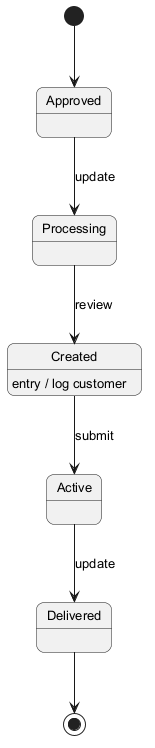

The diagram above was rendered by PlantUML. Its source (embedded in the PNG):
@startuml
skinparam backgroundColor #FFFFFF
skinparam roundCorner 15
skinparam defaultFontSize 13
[*] --> Approved
Approved --> Processing : update
Processing --> Created : review
Created --> Active : submit
Created : entry / log customer
Active --> Delivered : update
Delivered --> [*]
@enduml